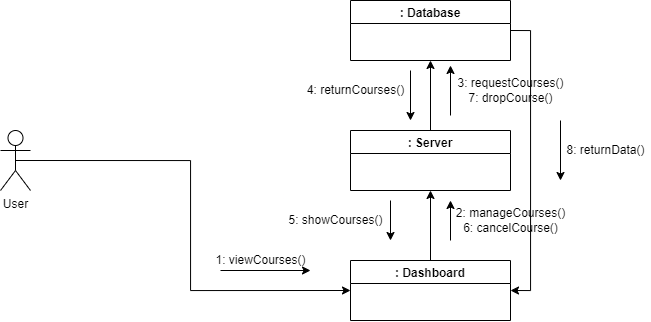

The diagram above was exported from draw.io. Its source (the exported page's mxGraphModel, read from the mxfile embedded in the PNG):
<mxGraphModel dx="1021" dy="459" grid="1" gridSize="10" guides="1" tooltips="1" connect="1" arrows="1" fold="1" page="1" pageScale="1" pageWidth="827" pageHeight="1169" math="0" shadow="0">
  <root>
    <mxCell id="WIyWlLk6GJQsqaUBKTNV-0" />
    <mxCell id="WIyWlLk6GJQsqaUBKTNV-1" parent="WIyWlLk6GJQsqaUBKTNV-0" />
    <mxCell id="G1rpc4JWKm-3GENUfNY0-21" style="edgeStyle=orthogonalEdgeStyle;rounded=0;orthogonalLoop=1;jettySize=auto;html=1;exitX=0.5;exitY=0.5;exitDx=0;exitDy=0;exitPerimeter=0;entryX=0;entryY=0.5;entryDx=0;entryDy=0;" edge="1" parent="WIyWlLk6GJQsqaUBKTNV-1" source="iBwWy9qzgMTDDv_Umj8q-19" target="iBwWy9qzgMTDDv_Umj8q-21">
      <mxGeometry relative="1" as="geometry" />
    </mxCell>
    <mxCell id="iBwWy9qzgMTDDv_Umj8q-19" value="User" style="shape=umlActor;verticalLabelPosition=bottom;verticalAlign=top;html=1;outlineConnect=0;" vertex="1" parent="WIyWlLk6GJQsqaUBKTNV-1">
      <mxGeometry x="490" y="270" width="30" height="60" as="geometry" />
    </mxCell>
    <mxCell id="G1rpc4JWKm-3GENUfNY0-34" style="edgeStyle=orthogonalEdgeStyle;rounded=0;orthogonalLoop=1;jettySize=auto;html=1;exitX=1;exitY=0.5;exitDx=0;exitDy=0;entryX=1;entryY=0.5;entryDx=0;entryDy=0;" edge="1" parent="WIyWlLk6GJQsqaUBKTNV-1" source="iBwWy9qzgMTDDv_Umj8q-20" target="iBwWy9qzgMTDDv_Umj8q-21">
      <mxGeometry relative="1" as="geometry" />
    </mxCell>
    <mxCell id="iBwWy9qzgMTDDv_Umj8q-20" value=": Database" style="swimlane;" vertex="1" parent="WIyWlLk6GJQsqaUBKTNV-1">
      <mxGeometry x="840" y="140" width="160" height="60" as="geometry" />
    </mxCell>
    <mxCell id="G1rpc4JWKm-3GENUfNY0-24" style="edgeStyle=orthogonalEdgeStyle;rounded=0;orthogonalLoop=1;jettySize=auto;html=1;exitX=0.5;exitY=0;exitDx=0;exitDy=0;entryX=0.5;entryY=1;entryDx=0;entryDy=0;" edge="1" parent="WIyWlLk6GJQsqaUBKTNV-1" source="iBwWy9qzgMTDDv_Umj8q-21" target="iBwWy9qzgMTDDv_Umj8q-22">
      <mxGeometry relative="1" as="geometry" />
    </mxCell>
    <mxCell id="iBwWy9qzgMTDDv_Umj8q-21" value=": Dashboard" style="swimlane;" vertex="1" parent="WIyWlLk6GJQsqaUBKTNV-1">
      <mxGeometry x="840" y="400" width="160" height="60" as="geometry" />
    </mxCell>
    <mxCell id="G1rpc4JWKm-3GENUfNY0-27" style="edgeStyle=orthogonalEdgeStyle;rounded=0;orthogonalLoop=1;jettySize=auto;html=1;exitX=0.5;exitY=0;exitDx=0;exitDy=0;entryX=0.5;entryY=1;entryDx=0;entryDy=0;" edge="1" parent="WIyWlLk6GJQsqaUBKTNV-1" source="iBwWy9qzgMTDDv_Umj8q-22" target="iBwWy9qzgMTDDv_Umj8q-20">
      <mxGeometry relative="1" as="geometry" />
    </mxCell>
    <mxCell id="iBwWy9qzgMTDDv_Umj8q-22" value=": Server" style="swimlane;startSize=23;" vertex="1" parent="WIyWlLk6GJQsqaUBKTNV-1">
      <mxGeometry x="840" y="270" width="160" height="60" as="geometry" />
    </mxCell>
    <mxCell id="G1rpc4JWKm-3GENUfNY0-0" value="" style="endArrow=classic;html=1;rounded=0;startArrow=none;" edge="1" parent="WIyWlLk6GJQsqaUBKTNV-1">
      <mxGeometry width="50" height="50" relative="1" as="geometry">
        <mxPoint x="970" y="240" as="sourcePoint" />
        <mxPoint x="970" y="240" as="targetPoint" />
      </mxGeometry>
    </mxCell>
    <mxCell id="G1rpc4JWKm-3GENUfNY0-5" value="" style="endArrow=none;html=1;rounded=0;" edge="1" parent="WIyWlLk6GJQsqaUBKTNV-1">
      <mxGeometry width="50" height="50" relative="1" as="geometry">
        <mxPoint x="900" y="240" as="sourcePoint" />
        <mxPoint x="900" y="240" as="targetPoint" />
      </mxGeometry>
    </mxCell>
    <mxCell id="G1rpc4JWKm-3GENUfNY0-22" value="" style="endArrow=classic;html=1;rounded=0;" edge="1" parent="WIyWlLk6GJQsqaUBKTNV-1">
      <mxGeometry width="50" height="50" relative="1" as="geometry">
        <mxPoint x="710" y="410" as="sourcePoint" />
        <mxPoint x="800" y="410" as="targetPoint" />
      </mxGeometry>
    </mxCell>
    <mxCell id="G1rpc4JWKm-3GENUfNY0-23" value="1: viewCourses()" style="text;html=1;align=center;verticalAlign=middle;resizable=0;points=[];autosize=1;strokeColor=none;fillColor=none;" vertex="1" parent="WIyWlLk6GJQsqaUBKTNV-1">
      <mxGeometry x="695" y="390" width="110" height="20" as="geometry" />
    </mxCell>
    <mxCell id="G1rpc4JWKm-3GENUfNY0-25" value="" style="endArrow=classic;html=1;rounded=0;" edge="1" parent="WIyWlLk6GJQsqaUBKTNV-1">
      <mxGeometry width="50" height="50" relative="1" as="geometry">
        <mxPoint x="940" y="380" as="sourcePoint" />
        <mxPoint x="940" y="340" as="targetPoint" />
      </mxGeometry>
    </mxCell>
    <mxCell id="G1rpc4JWKm-3GENUfNY0-26" value="2: manageCourses()&lt;br&gt;6: cancelCourse()" style="text;html=1;align=center;verticalAlign=middle;resizable=0;points=[];autosize=1;strokeColor=none;fillColor=none;" vertex="1" parent="WIyWlLk6GJQsqaUBKTNV-1">
      <mxGeometry x="940" y="345" width="120" height="30" as="geometry" />
    </mxCell>
    <mxCell id="G1rpc4JWKm-3GENUfNY0-28" value="3: requestCourses()&lt;br&gt;7: dropCourse()" style="text;html=1;align=center;verticalAlign=middle;resizable=0;points=[];autosize=1;strokeColor=none;fillColor=none;" vertex="1" parent="WIyWlLk6GJQsqaUBKTNV-1">
      <mxGeometry x="940" y="215" width="120" height="30" as="geometry" />
    </mxCell>
    <mxCell id="G1rpc4JWKm-3GENUfNY0-29" value="" style="endArrow=classic;html=1;rounded=0;" edge="1" parent="WIyWlLk6GJQsqaUBKTNV-1">
      <mxGeometry width="50" height="50" relative="1" as="geometry">
        <mxPoint x="940" y="255" as="sourcePoint" />
        <mxPoint x="940" y="205" as="targetPoint" />
      </mxGeometry>
    </mxCell>
    <mxCell id="G1rpc4JWKm-3GENUfNY0-30" value="" style="endArrow=classic;html=1;rounded=0;" edge="1" parent="WIyWlLk6GJQsqaUBKTNV-1">
      <mxGeometry width="50" height="50" relative="1" as="geometry">
        <mxPoint x="900" y="210" as="sourcePoint" />
        <mxPoint x="900" y="260" as="targetPoint" />
      </mxGeometry>
    </mxCell>
    <mxCell id="G1rpc4JWKm-3GENUfNY0-31" value="4: returnCourses()" style="text;html=1;align=center;verticalAlign=middle;resizable=0;points=[];autosize=1;strokeColor=none;fillColor=none;" vertex="1" parent="WIyWlLk6GJQsqaUBKTNV-1">
      <mxGeometry x="790" y="220" width="110" height="20" as="geometry" />
    </mxCell>
    <mxCell id="G1rpc4JWKm-3GENUfNY0-32" value="" style="endArrow=classic;html=1;rounded=0;" edge="1" parent="WIyWlLk6GJQsqaUBKTNV-1">
      <mxGeometry width="50" height="50" relative="1" as="geometry">
        <mxPoint x="880" y="340" as="sourcePoint" />
        <mxPoint x="880" y="380" as="targetPoint" />
      </mxGeometry>
    </mxCell>
    <mxCell id="G1rpc4JWKm-3GENUfNY0-33" value="5: showCourses()" style="text;html=1;align=center;verticalAlign=middle;resizable=0;points=[];autosize=1;strokeColor=none;fillColor=none;" vertex="1" parent="WIyWlLk6GJQsqaUBKTNV-1">
      <mxGeometry x="770" y="350" width="110" height="20" as="geometry" />
    </mxCell>
    <mxCell id="G1rpc4JWKm-3GENUfNY0-35" value="8: returnData()" style="text;html=1;align=center;verticalAlign=middle;resizable=0;points=[];autosize=1;strokeColor=none;fillColor=none;" vertex="1" parent="WIyWlLk6GJQsqaUBKTNV-1">
      <mxGeometry x="1050" y="280" width="90" height="20" as="geometry" />
    </mxCell>
    <mxCell id="G1rpc4JWKm-3GENUfNY0-36" value="" style="endArrow=classic;html=1;rounded=0;" edge="1" parent="WIyWlLk6GJQsqaUBKTNV-1">
      <mxGeometry width="50" height="50" relative="1" as="geometry">
        <mxPoint x="1050" y="260" as="sourcePoint" />
        <mxPoint x="1050" y="320" as="targetPoint" />
      </mxGeometry>
    </mxCell>
  </root>
</mxGraphModel>